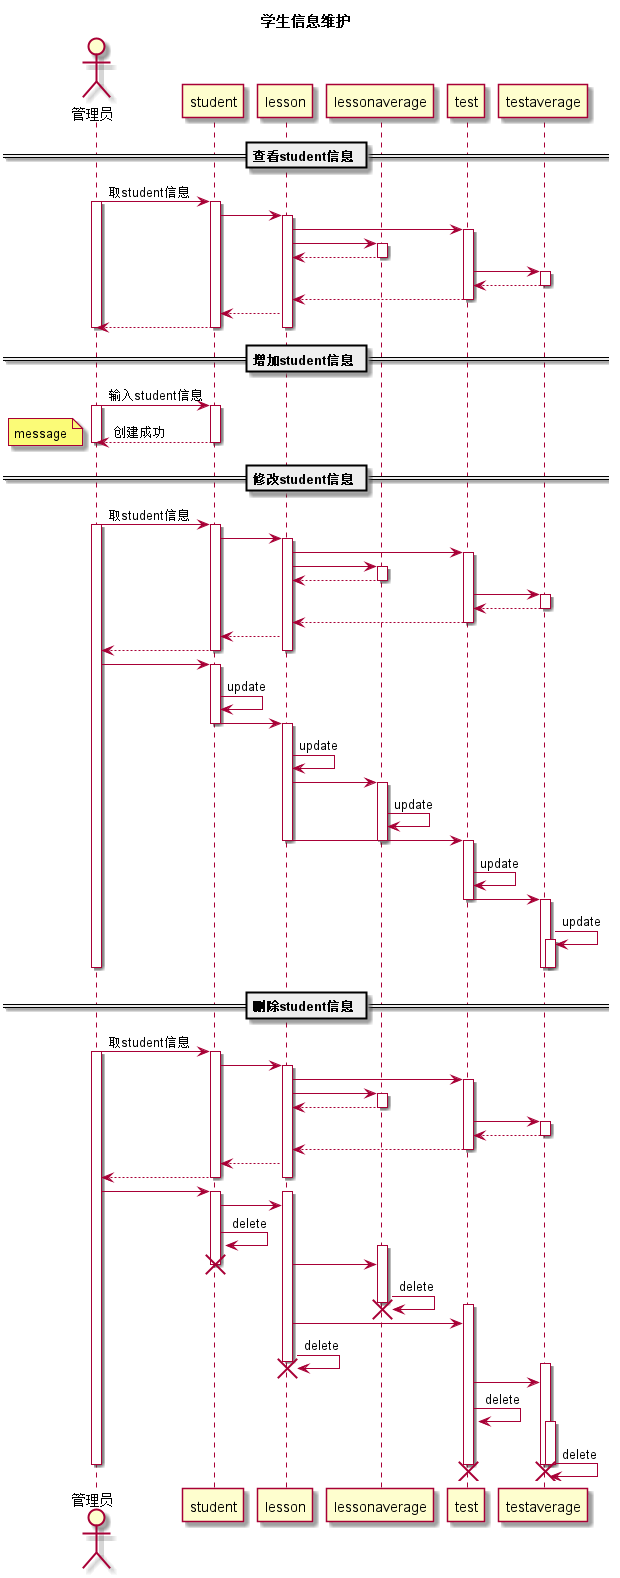

The diagram above was rendered by PlantUML. Its source (embedded in the PNG):
@startuml
title:学生信息维护
actor 管理员
participant student
participant lesson
participant lessonaverage
participant test
participant testaverage
== 查看student信息 ==
管理员->student:取student信息
activate 管理员
activate student
student->lesson
activate lesson
lesson->test
activate test
lesson->lessonaverage
activate lessonaverage
lessonaverage-->lesson
deactivate lessonaverage
test -> testaverage
activate testaverage
testaverage --> test
deactivate testaverage
test --> lesson
deactivate test
lesson-->student
student-->管理员
deactivate student
deactivate lesson
deactivate 管理员

== 增加student信息 ==
管理员->student:输入student信息
activate 管理员
activate student
student-->管理员:创建成功
note left:message
deactivate student
deactivate 管理员

== 修改student信息 ==
管理员->student:取student信息
activate 管理员
activate student
student->lesson
activate lesson
lesson->test
activate test
lesson->lessonaverage
activate lessonaverage
lessonaverage-->lesson
deactivate lessonaverage
test -> testaverage
activate testaverage
testaverage --> test
deactivate testaverage
test --> lesson
deactivate test
lesson-->student
student-->管理员
deactivate student
deactivate lesson
管理员 ->student
activate student
student -> student :update
student -> lesson
deactivate student
activate lesson
lesson -> lesson :update
lesson -> lessonaverage
activate lessonaverage
lessonaverage -> lessonaverage:update
lesson -> test
deactivate lesson
deactivate lessonaverage
activate test
test -> test:update
test -> testaverage
deactivate test
activate testaverage
testaverage -> testaverage:update
activate testaverage
deactivate testaverage
deactivate testaverage
deactivate 管理员



== 删除student信息 ==
管理员->student:取student信息
activate 管理员
activate student
student->lesson
activate lesson
lesson->test
activate test
lesson->lessonaverage
activate lessonaverage
lessonaverage-->lesson
deactivate lessonaverage
test -> testaverage
activate testaverage
testaverage --> test
deactivate testaverage
test --> lesson
deactivate test
lesson-->student
student-->管理员
deactivate student
deactivate lesson
管理员 ->student
activate student
activate lesson
student -> lesson
student -> student :delete
activate lessonaverage
lesson -> lessonaverage
deactivate student
destroy student
lessonaverage -> lessonaverage:delete
deactivate lessonaverage
destroy lessonaverage
activate test
lesson -> test
lesson -> lesson :delete
deactivate lesson
destroy lesson
activate testaverage
test -> testaverage
test -> test:delete
activate testaverage
testaverage -> testaverage:delete
deactivate test
destroy test
deactivate testaverage
deactivate testaverage
destroy testaverage
deactivate 管理员
@enduml